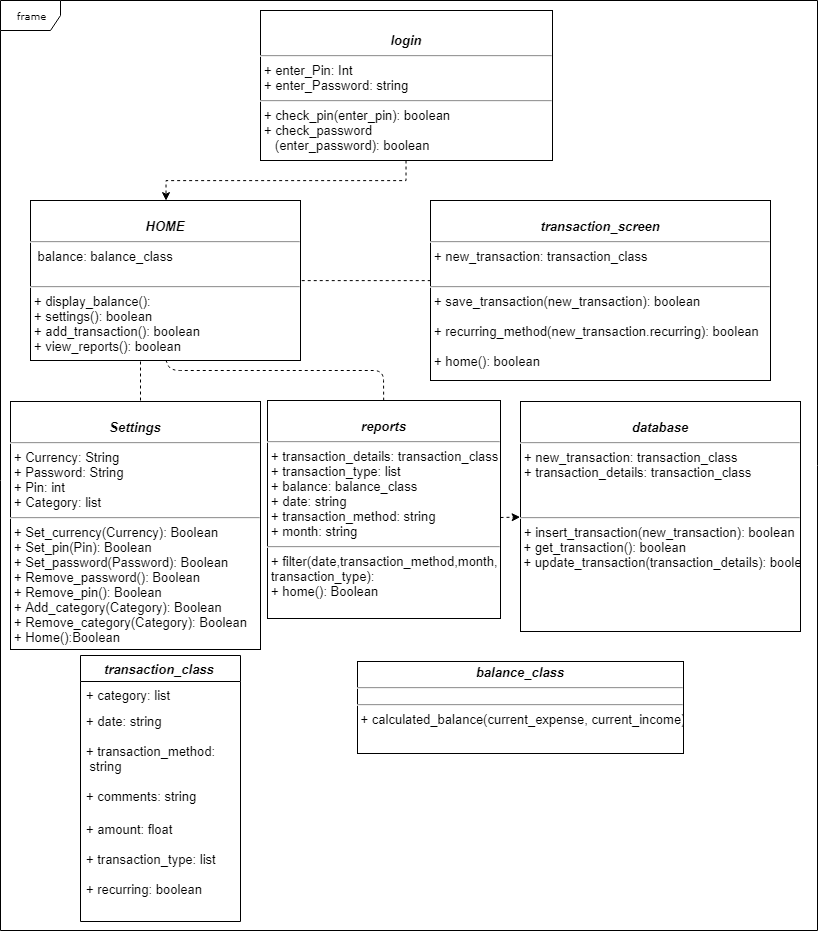

The diagram above was exported from draw.io. Its source (the exported page's mxGraphModel, read from the mxfile embedded in the PNG):
<mxGraphModel dx="988" dy="474" grid="1" gridSize="10" guides="1" tooltips="1" connect="1" arrows="1" fold="1" page="1" pageScale="1" pageWidth="850" pageHeight="1100" background="#ffffff" math="0" shadow="0">
  <root>
    <mxCell id="0" />
    <mxCell id="1" parent="0" />
    <mxCell id="17acba5748e5396b-1" value="frame" style="shape=umlFrame;whiteSpace=wrap;html=1;rounded=0;shadow=0;comic=0;labelBackgroundColor=none;strokeColor=#000000;strokeWidth=1;fillColor=#ffffff;fontFamily=Verdana;fontSize=10;fontColor=#000000;align=center;" parent="1" vertex="1">
      <mxGeometry x="30" y="40" width="817" height="930" as="geometry" />
    </mxCell>
    <mxCell id="17acba5748e5396b-20" value="&lt;b&gt;&lt;i&gt;&lt;font face=&quot;Helvetica&quot;&gt;transaction_class&lt;/font&gt;&lt;/i&gt;&lt;/b&gt;" style="swimlane;html=1;fontStyle=0;childLayout=stackLayout;horizontal=1;startSize=26;fillColor=none;horizontalStack=0;resizeParent=1;resizeLast=0;collapsible=1;marginBottom=0;swimlaneFillColor=#ffffff;rounded=0;shadow=0;comic=0;labelBackgroundColor=none;strokeColor=#000000;strokeWidth=1;fontFamily=Verdana;fontSize=13;fontColor=#000000;align=center;" parent="1" vertex="1">
      <mxGeometry x="110" y="695" width="160" height="266" as="geometry" />
    </mxCell>
    <mxCell id="17acba5748e5396b-21" value="+ category: list" style="text;html=1;strokeColor=none;fillColor=none;align=left;verticalAlign=top;spacingLeft=4;spacingRight=4;whiteSpace=wrap;overflow=hidden;rotatable=0;points=[[0,0.5],[1,0.5]];portConstraint=eastwest;fontSize=13;" parent="17acba5748e5396b-20" vertex="1">
      <mxGeometry y="26" width="160" height="26" as="geometry" />
    </mxCell>
    <mxCell id="17acba5748e5396b-26" value="+ date: string&lt;br style=&quot;font-size: 13px;&quot;&gt;&lt;br style=&quot;font-size: 13px;&quot;&gt;+ transaction_method:&amp;nbsp; &amp;nbsp; &amp;nbsp; &amp;nbsp;string&lt;br style=&quot;font-size: 13px;&quot;&gt;&lt;br style=&quot;font-size: 13px;&quot;&gt;+ comments: string&lt;br style=&quot;font-size: 13px;&quot;&gt;" style="text;html=1;strokeColor=none;fillColor=none;align=left;verticalAlign=top;spacingLeft=4;spacingRight=4;whiteSpace=wrap;overflow=hidden;rotatable=0;points=[[0,0.5],[1,0.5]];portConstraint=eastwest;fontSize=13;" parent="17acba5748e5396b-20" vertex="1">
      <mxGeometry y="52" width="160" height="108" as="geometry" />
    </mxCell>
    <mxCell id="17acba5748e5396b-24" value="+ amount: float" style="text;html=1;strokeColor=none;fillColor=none;align=left;verticalAlign=top;spacingLeft=4;spacingRight=4;whiteSpace=wrap;overflow=hidden;rotatable=0;points=[[0,0.5],[1,0.5]];portConstraint=eastwest;fontSize=13;" parent="17acba5748e5396b-20" vertex="1">
      <mxGeometry y="160" width="160" height="30" as="geometry" />
    </mxCell>
    <mxCell id="Hcg1Bp7tgSqW8Eqh4kHc-31" value="+ transaction_type: list" style="text;html=1;strokeColor=none;fillColor=none;align=left;verticalAlign=top;spacingLeft=4;spacingRight=4;whiteSpace=wrap;overflow=hidden;rotatable=0;points=[[0,0.5],[1,0.5]];portConstraint=eastwest;fontSize=13;" vertex="1" parent="17acba5748e5396b-20">
      <mxGeometry y="190" width="160" height="30" as="geometry" />
    </mxCell>
    <mxCell id="Hcg1Bp7tgSqW8Eqh4kHc-36" value="+ recurring: boolean" style="text;html=1;strokeColor=none;fillColor=none;align=left;verticalAlign=top;spacingLeft=4;spacingRight=4;whiteSpace=wrap;overflow=hidden;rotatable=0;points=[[0,0.5],[1,0.5]];portConstraint=eastwest;fontSize=13;" vertex="1" parent="17acba5748e5396b-20">
      <mxGeometry y="220" width="160" height="30" as="geometry" />
    </mxCell>
    <mxCell id="5d2195bd80daf111-9" value="&lt;p style=&quot;margin: 4px 0px 0px; text-align: center; font-size: 13px;&quot;&gt;&lt;br style=&quot;font-size: 13px;&quot;&gt;&lt;b style=&quot;font-size: 13px;&quot;&gt;&lt;i style=&quot;font-size: 13px;&quot;&gt;database&lt;/i&gt;&lt;/b&gt;&lt;/p&gt;&lt;hr style=&quot;font-size: 13px;&quot;&gt;&lt;p style=&quot;margin: 0px 0px 0px 4px; font-size: 13px;&quot;&gt;+ new_transaction: transaction_class&lt;br style=&quot;font-size: 13px;&quot;&gt;&lt;span style=&quot;font-size: 13px;&quot;&gt;+ transaction_details: transaction_class&lt;/span&gt;&lt;br style=&quot;font-size: 13px;&quot;&gt;&lt;/p&gt;&lt;p style=&quot;margin: 0px 0px 0px 4px; font-size: 13px;&quot;&gt;&lt;br style=&quot;font-size: 13px;&quot;&gt;&lt;/p&gt;&lt;p style=&quot;margin: 0px 0px 0px 4px; font-size: 13px;&quot;&gt;&lt;br style=&quot;font-size: 13px;&quot;&gt;&lt;/p&gt;&lt;hr style=&quot;font-size: 13px;&quot;&gt;&lt;p style=&quot;margin: 0px 0px 0px 4px; font-size: 13px;&quot;&gt;+ insert_transaction(new_transaction): boolean&lt;/p&gt;&amp;nbsp;+ get_transaction(): boolean&lt;br style=&quot;font-size: 13px;&quot;&gt;&amp;nbsp;+ update_transaction(transaction_details): boolean&lt;br style=&quot;font-size: 13px;&quot;&gt;&amp;nbsp;&lt;br style=&quot;font-size: 13px;&quot;&gt;&amp;nbsp;&lt;br style=&quot;font-size: 13px;&quot;&gt;&amp;nbsp;&lt;br style=&quot;font-size: 13px;&quot;&gt;" style="verticalAlign=top;align=left;overflow=fill;fontSize=13;fontFamily=Helvetica;html=1;rounded=0;shadow=0;comic=0;labelBackgroundColor=none;strokeColor=#000000;strokeWidth=1;fillColor=#ffffff;" parent="1" vertex="1">
      <mxGeometry x="550" y="441" width="280" height="230" as="geometry" />
    </mxCell>
    <mxCell id="5d2195bd80daf111-10" value="&lt;p style=&quot;margin: 4px 0px 0px ; text-align: center ; font-size: 13px&quot;&gt;&lt;br style=&quot;font-size: 13px&quot;&gt;&lt;b style=&quot;font-size: 13px&quot;&gt;&lt;i style=&quot;font-size: 13px&quot;&gt;reports&lt;/i&gt;&lt;/b&gt;&lt;/p&gt;&lt;hr style=&quot;font-size: 13px&quot;&gt;&lt;p style=&quot;margin: 0px 0px 0px 4px ; font-size: 13px&quot;&gt;+ transaction_details: transaction_class&lt;/p&gt;&lt;p style=&quot;margin: 0px 0px 0px 4px ; font-size: 13px&quot;&gt;+ transaction_type: list&lt;br style=&quot;font-size: 13px&quot;&gt;&lt;span style=&quot;font-size: 13px&quot;&gt;+ balance: balance_class&lt;/span&gt;&lt;br style=&quot;font-size: 13px&quot;&gt;&lt;/p&gt;&lt;p style=&quot;margin: 0px 0px 0px 4px ; font-size: 13px&quot;&gt;+ date: string&lt;/p&gt;&lt;p style=&quot;margin: 0px 0px 0px 4px ; font-size: 13px&quot;&gt;+ transaction_method: string&lt;/p&gt;&lt;p style=&quot;margin: 0px 0px 0px 4px ; font-size: 13px&quot;&gt;+ month: string&lt;/p&gt;&lt;hr style=&quot;font-size: 13px&quot;&gt;&lt;p style=&quot;margin: 0px 0px 0px 4px ; font-size: 13px&quot;&gt;+ filter(date,transaction_method,month,&amp;nbsp;&lt;/p&gt;&lt;p style=&quot;margin: 0px 0px 0px 4px ; font-size: 13px&quot;&gt;transaction_type):&amp;nbsp;&lt;br style=&quot;font-size: 13px&quot;&gt;+ home(): Boolean&lt;/p&gt;" style="verticalAlign=top;align=left;overflow=fill;fontSize=13;fontFamily=Helvetica;html=1;rounded=0;shadow=0;comic=0;labelBackgroundColor=none;strokeColor=#000000;strokeWidth=1;fillColor=#ffffff;" parent="1" vertex="1">
      <mxGeometry x="297" y="440" width="233" height="218" as="geometry" />
    </mxCell>
    <mxCell id="5d2195bd80daf111-12" value="&lt;p style=&quot;margin: 4px 0px 0px; text-align: center; font-size: 13px;&quot;&gt;&lt;br style=&quot;font-size: 13px;&quot;&gt;&lt;b style=&quot;font-size: 13px;&quot;&gt;&lt;i style=&quot;font-size: 13px;&quot;&gt;transaction_screen&lt;/i&gt;&lt;/b&gt;&lt;/p&gt;&lt;hr style=&quot;font-size: 13px;&quot;&gt;&lt;p style=&quot;margin: 0px 0px 0px 4px; font-size: 13px;&quot;&gt;+ new_transaction: transaction_class&lt;/p&gt;&lt;p style=&quot;margin: 0px 0px 0px 4px; font-size: 13px;&quot;&gt;&lt;br style=&quot;font-size: 13px;&quot;&gt;&lt;/p&gt;&lt;hr style=&quot;font-size: 13px;&quot;&gt;&lt;p style=&quot;margin: 0px 0px 0px 4px; font-size: 13px;&quot;&gt;+ save_transaction(new_transaction): boolean&lt;/p&gt;&lt;p style=&quot;margin: 0px 0px 0px 4px; font-size: 13px;&quot;&gt;&lt;br style=&quot;font-size: 13px;&quot;&gt;&lt;/p&gt;&lt;p style=&quot;margin: 0px 0px 0px 4px; font-size: 13px;&quot;&gt;+ recurring_method(new_transaction.recurring): boolean&lt;/p&gt;&lt;p style=&quot;margin: 0px 0px 0px 4px; font-size: 13px;&quot;&gt;&lt;br style=&quot;font-size: 13px;&quot;&gt;+ home(): boolean&lt;/p&gt;" style="verticalAlign=top;align=left;overflow=fill;fontSize=13;fontFamily=Helvetica;html=1;rounded=0;shadow=0;comic=0;labelBackgroundColor=none;strokeColor=#000000;strokeWidth=1;fillColor=#ffffff;" parent="1" vertex="1">
      <mxGeometry x="460" y="240" width="340" height="180" as="geometry" />
    </mxCell>
    <mxCell id="Hcg1Bp7tgSqW8Eqh4kHc-39" value="" style="edgeStyle=orthogonalEdgeStyle;rounded=0;orthogonalLoop=1;jettySize=auto;html=1;dashed=1;entryX=0.5;entryY=0;entryDx=0;entryDy=0;" edge="1" parent="1" source="5d2195bd80daf111-18" target="5d2195bd80daf111-19">
      <mxGeometry relative="1" as="geometry">
        <mxPoint x="420" y="269.9999999999999" as="targetPoint" />
      </mxGeometry>
    </mxCell>
    <mxCell id="5d2195bd80daf111-18" value="&lt;p style=&quot;margin: 4px 0px 0px; text-align: center; font-size: 13px;&quot;&gt;&lt;br style=&quot;font-size: 13px;&quot;&gt;&lt;/p&gt;&lt;p style=&quot;margin: 4px 0px 0px; text-align: center; font-size: 13px;&quot;&gt;&lt;b style=&quot;font-size: 13px;&quot;&gt;&lt;i style=&quot;font-size: 13px;&quot;&gt;login&lt;/i&gt;&lt;/b&gt;&lt;/p&gt;&lt;hr style=&quot;font-size: 13px;&quot;&gt;&lt;p style=&quot;margin: 0px 0px 0px 4px; font-size: 13px;&quot;&gt;+ enter_Pin: Int&lt;br style=&quot;font-size: 13px;&quot;&gt;+ enter_Password: string&lt;/p&gt;&lt;hr style=&quot;font-size: 13px;&quot;&gt;&lt;p style=&quot;margin: 0px 0px 0px 4px; font-size: 13px;&quot;&gt;+ check_pin(enter_pin): boolean&lt;br style=&quot;font-size: 13px;&quot;&gt;+ check_password&lt;/p&gt;&lt;p style=&quot;margin: 0px 0px 0px 4px; font-size: 13px;&quot;&gt;&amp;nbsp; &amp;nbsp;(enter_password)&lt;span style=&quot;font-size: 13px;&quot;&gt;: boolean&lt;/span&gt;&lt;/p&gt;" style="verticalAlign=top;align=left;overflow=fill;fontSize=13;fontFamily=Helvetica;html=1;rounded=0;shadow=0;comic=0;labelBackgroundColor=none;strokeColor=#000000;strokeWidth=1;fillColor=#ffffff;" parent="1" vertex="1">
      <mxGeometry x="290" y="50" width="292" height="150" as="geometry" />
    </mxCell>
    <mxCell id="5d2195bd80daf111-19" value="&lt;p style=&quot;margin: 4px 0px 0px; text-align: center; font-size: 13px;&quot;&gt;&lt;br style=&quot;font-size: 13px;&quot;&gt;&lt;b style=&quot;font-size: 13px;&quot;&gt;&lt;i style=&quot;font-size: 13px;&quot;&gt;HOME&lt;/i&gt;&lt;/b&gt;&lt;/p&gt;&lt;hr style=&quot;font-size: 13px;&quot;&gt;&lt;p style=&quot;margin: 0px 0px 0px 4px; font-size: 13px;&quot;&gt;&amp;nbsp;balance: balance_class&lt;br style=&quot;font-size: 13px;&quot;&gt;&lt;br style=&quot;font-size: 13px;&quot;&gt;&lt;/p&gt;&lt;hr style=&quot;font-size: 13px;&quot;&gt;&lt;p style=&quot;margin: 0px 0px 0px 4px; font-size: 13px;&quot;&gt;+ display_balance():&amp;nbsp;&lt;br style=&quot;font-size: 13px;&quot;&gt;+ settings(): boolean&lt;/p&gt;&lt;p style=&quot;margin: 0px 0px 0px 4px; font-size: 13px;&quot;&gt;&lt;span style=&quot;font-size: 13px;&quot;&gt;+ add_transaction(): boolean&lt;/span&gt;&lt;br style=&quot;font-size: 13px;&quot;&gt;&lt;/p&gt;&lt;p style=&quot;margin: 0px 0px 0px 4px; font-size: 13px;&quot;&gt;&lt;span style=&quot;font-size: 13px;&quot;&gt;+ view_reports(): boolean&lt;/span&gt;&lt;br style=&quot;font-size: 13px;&quot;&gt;&lt;/p&gt;" style="verticalAlign=top;align=left;overflow=fill;fontSize=13;fontFamily=Helvetica;html=1;rounded=0;shadow=0;comic=0;labelBackgroundColor=none;strokeColor=#000000;strokeWidth=1;fillColor=#ffffff;" parent="1" vertex="1">
      <mxGeometry x="60" y="240" width="270" height="160" as="geometry" />
    </mxCell>
    <mxCell id="5d2195bd80daf111-20" value="&lt;p style=&quot;margin: 4px 0px 0px ; text-align: center ; font-size: 13px&quot;&gt;&lt;br style=&quot;font-size: 13px&quot;&gt;&lt;b style=&quot;font-size: 13px&quot;&gt;&lt;i style=&quot;font-size: 13px&quot;&gt;Settings&lt;/i&gt;&lt;/b&gt;&lt;/p&gt;&lt;hr style=&quot;font-size: 13px&quot;&gt;&lt;p style=&quot;margin: 0px 0px 0px 4px ; font-size: 13px&quot;&gt;+ Currency: String&lt;/p&gt;&lt;p style=&quot;margin: 0px 0px 0px 4px ; font-size: 13px&quot;&gt;&lt;span style=&quot;font-size: 13px&quot;&gt;+ Password: String&lt;/span&gt;&lt;br style=&quot;font-size: 13px&quot;&gt;&lt;/p&gt;&lt;p style=&quot;margin: 0px 0px 0px 4px ; font-size: 13px&quot;&gt;+ Pin: int&lt;span style=&quot;font-size: 13px&quot;&gt;&lt;br style=&quot;font-size: 13px&quot;&gt;&lt;/span&gt;&lt;/p&gt;&lt;p style=&quot;margin: 0px 0px 0px 4px ; font-size: 13px&quot;&gt;+ Category: list&lt;/p&gt;&lt;hr style=&quot;font-size: 13px&quot;&gt;&lt;p style=&quot;margin: 0px 0px 0px 4px ; font-size: 13px&quot;&gt;+ Set_currency(Currency): Boolean&lt;br style=&quot;font-size: 13px&quot;&gt;+ Set_pin(Pin): Boolean&lt;br style=&quot;font-size: 13px&quot;&gt;&lt;/p&gt;&lt;p style=&quot;margin: 0px 0px 0px 4px ; font-size: 13px&quot;&gt;+ Set_password(Password): Boolean&lt;br style=&quot;font-size: 13px&quot;&gt;&lt;/p&gt;&lt;p style=&quot;margin: 0px 0px 0px 4px ; font-size: 13px&quot;&gt;+ Remove_password(): Boolean&lt;br style=&quot;font-size: 13px&quot;&gt;&lt;/p&gt;&lt;p style=&quot;margin: 0px 0px 0px 4px ; font-size: 13px&quot;&gt;+ Remove_pin(): Boolean&lt;br style=&quot;font-size: 13px&quot;&gt;&lt;/p&gt;&lt;p style=&quot;margin: 0px 0px 0px 4px ; font-size: 13px&quot;&gt;+ Add_category(Category): Boolean&lt;/p&gt;&lt;p style=&quot;margin: 0px 0px 0px 4px ; font-size: 13px&quot;&gt;+ Remove_category(Category): Boolean&lt;br style=&quot;font-size: 13px&quot;&gt;&lt;/p&gt;&lt;p style=&quot;margin: 0px 0px 0px 4px ; font-size: 13px&quot;&gt;+ Home():Boolean&lt;/p&gt;" style="verticalAlign=top;align=left;overflow=fill;fontSize=13;fontFamily=Helvetica;html=1;rounded=0;shadow=0;comic=0;labelBackgroundColor=none;strokeColor=#000000;strokeWidth=1;fillColor=#ffffff;" parent="1" vertex="1">
      <mxGeometry x="40" y="441" width="250" height="248" as="geometry" />
    </mxCell>
    <mxCell id="Hcg1Bp7tgSqW8Eqh4kHc-34" value="&lt;p style=&quot;margin: 4px 0px 0px ; text-align: center ; font-size: 13px&quot;&gt;&lt;b style=&quot;font-size: 13px&quot;&gt;&lt;i&gt;balance_class&lt;/i&gt;&lt;/b&gt;&lt;/p&gt;&lt;hr style=&quot;font-size: 13px&quot;&gt;&lt;div style=&quot;height: 2px ; font-size: 13px&quot;&gt;&lt;/div&gt;&lt;hr style=&quot;font-size: 13px&quot;&gt;&lt;div style=&quot;height: 2px ; font-size: 13px&quot;&gt;&amp;nbsp;+ calculated_balance(current_expense, current_income)&amp;nbsp;&lt;/div&gt;" style="verticalAlign=top;align=left;overflow=fill;fontSize=13;fontFamily=Helvetica;html=1;" vertex="1" parent="1">
      <mxGeometry x="387" y="701" width="326" height="92" as="geometry" />
    </mxCell>
    <mxCell id="Hcg1Bp7tgSqW8Eqh4kHc-41" value="" style="endArrow=none;html=1;dashed=1;entryX=1;entryY=0.5;entryDx=0;entryDy=0;exitX=0;exitY=0.442;exitDx=0;exitDy=0;exitPerimeter=0;" edge="1" parent="1" source="5d2195bd80daf111-12" target="5d2195bd80daf111-19">
      <mxGeometry width="50" height="50" relative="1" as="geometry">
        <mxPoint x="330" y="740" as="sourcePoint" />
        <mxPoint x="380" y="690" as="targetPoint" />
      </mxGeometry>
    </mxCell>
    <mxCell id="Hcg1Bp7tgSqW8Eqh4kHc-42" value="" style="endArrow=none;html=1;dashed=1;" edge="1" parent="1">
      <mxGeometry width="50" height="50" relative="1" as="geometry">
        <mxPoint x="170" y="440" as="sourcePoint" />
        <mxPoint x="170" y="400" as="targetPoint" />
      </mxGeometry>
    </mxCell>
    <mxCell id="Hcg1Bp7tgSqW8Eqh4kHc-43" value="" style="endArrow=none;html=1;dashed=1;exitX=0.5;exitY=0;exitDx=0;exitDy=0;entryX=0.5;entryY=1;entryDx=0;entryDy=0;" edge="1" parent="1" source="5d2195bd80daf111-10" target="5d2195bd80daf111-19">
      <mxGeometry width="50" height="50" relative="1" as="geometry">
        <mxPoint x="179.6470588235295" y="460.3529411764706" as="sourcePoint" />
        <mxPoint x="179.6470588235295" y="403.88235294117646" as="targetPoint" />
        <Array as="points">
          <mxPoint x="413" y="410" />
          <mxPoint x="200" y="410" />
        </Array>
      </mxGeometry>
    </mxCell>
    <mxCell id="Hcg1Bp7tgSqW8Eqh4kHc-46" value="" style="endArrow=classic;html=1;dashed=1;entryX=0;entryY=0.5;entryDx=0;entryDy=0;" edge="1" parent="1" target="5d2195bd80daf111-9">
      <mxGeometry width="50" height="50" relative="1" as="geometry">
        <mxPoint x="530" y="557" as="sourcePoint" />
        <mxPoint x="510" y="690" as="targetPoint" />
      </mxGeometry>
    </mxCell>
  </root>
</mxGraphModel>